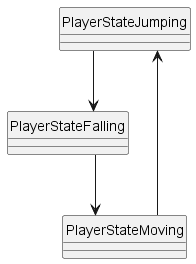

The diagram above was rendered by PlantUML. Its source (embedded in the PNG):
@startuml
hide circle
skinparam linetype ortho
class "PlayerStateJumping"
"PlayerStateJumping" --> "PlayerStateFalling"
class "PlayerStateMoving"
"PlayerStateMoving" --> "PlayerStateJumping"
class "PlayerStateFalling"
"PlayerStateFalling" --> "PlayerStateMoving"
@enduml